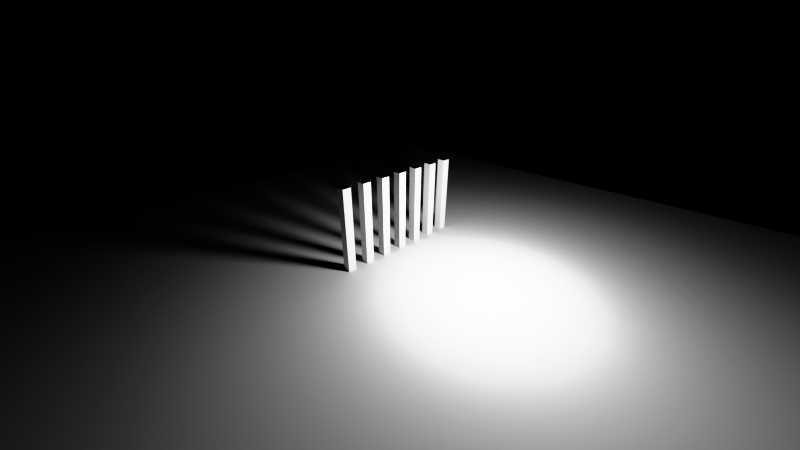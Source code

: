 # Source: sphere_test.blend  (saved by Blender 4.4.32; exported with 4.5.12 LTS)
import bpy
from mathutils import Matrix  # noqa: F401  (used for matrix-valued properties, if any)

bpy.ops.wm.read_factory_settings(use_empty=True)
scene = bpy.context.scene
scene.name = 'Scene'

# ---- collections
col_collection = bpy.data.collections.new('Collection'); scene.collection.children.link(col_collection)

# ---- materials (node trees are filled in below, after node groups)
mat_material_001 = bpy.data.materials.new('Material.001')

# ---- material node trees
mat_material_001.use_nodes = True; mat_material_001.node_tree.nodes.clear()
_N = mat_material_001.node_tree.nodes; _L = mat_material_001.node_tree.links
n0 = _N.new('ShaderNodeBsdfPrincipled'); n0.name = 'Principled BSDF'; n0.location = (10, 300)
n0.inputs[2].default_value = 1.0
n1 = _N.new('ShaderNodeOutputMaterial'); n1.name = 'Material Output'; n1.location = (300, 300)
_L.new(n0.outputs[0], n1.inputs[0])
n1.is_active_output = True

# ---- world
world_world = bpy.data.worlds.new('World'); scene.world = world_world
world_world.use_nodes = True; world_world.node_tree.nodes.clear()
_N = world_world.node_tree.nodes; _L = world_world.node_tree.links
n0 = _N.new('ShaderNodeOutputWorld'); n0.name = 'World Output'; n0.location = (300, 300)
n0.is_active_output = True
world_world.color = (0.05088, 0.05088, 0.05088)
world_world.sun_shadow_jitter_overblur = 0.0

# ---- cameras
cam_camera = bpy.data.cameras.new('Camera')
cam_camera.clip_end = 100.0
cam_camera.lens = 15.0
cam_camera.ortho_scale = 7.314

# ---- lights
light_point_005 = bpy.data.lights.new('Point.005', 'POINT')
light_point_005.use_soft_falloff = False
light_point_005.energy = 1000.0
light_point_005.shadow_soft_size = 0.69
light_point_005.cycles.max_bounces = 1
light_point_005.cycles.use_multiple_importance_sampling = False

# ---- meshes
me_plane = bpy.data.meshes.new('Plane')
me_plane.from_pydata([(-1.0, -1.0, 0.0), (1.0, -1.0, 0.0), (-1.0, 1.0, 0.0), (1.0, 1.0, 0.0)], [], [(0, 1, 3, 2)])
me_plane.polygons.foreach_set('use_smooth', [True] * 1)
_uv = me_plane.uv_layers.new(name='UVMap')
_uv.uv.foreach_set('vector', [0.0, 0.0, 1.0, 0.0, 1.0, 1.0, 0.0, 1.0])
me_plane.materials.append(mat_material_001)
me_plane.update()
me_cube_002 = bpy.data.meshes.new('Cube.002')
me_cube_002.from_pydata([(-1.0, -1.0, -1.0), (-1.0, -1.0, 1.0), (-1.0, 1.0, -1.0), (-1.0, 1.0, 1.0), (1.0, -1.0, -1.0), (1.0, -1.0, 1.0), (1.0, 1.0, -1.0), (1.0, 1.0, 1.0)], [], [(0, 1, 3, 2), (2, 3, 7, 6), (6, 7, 5, 4), (4, 5, 1, 0), (2, 6, 4, 0), (7, 3, 1, 5)])
_uv = me_cube_002.uv_layers.new(name='UVMap')
_uv.uv.foreach_set('vector', [0.375, 0.0, 0.625, 0.0, 0.625, 0.25, 0.375, 0.25, 0.375, 0.25, 0.625, 0.25, 0.625, 0.5, 0.375, 0.5, 0.375, 0.5, 0.625, 0.5, 0.625, 0.75, 0.375, 0.75, 0.375, 0.75, 0.625, 0.75, 0.625, 1.0, 0.375, 1.0, 0.125, 0.5, 0.375, 0.5, 0.375, 0.75, 0.125, 0.75, 0.625, 0.5, 0.875, 0.5, 0.875, 0.75, 0.625, 0.75])
me_cube_002.update()
me_cube_003 = bpy.data.meshes.new('Cube.003')
me_cube_003.from_pydata([(-1.0, -1.0, -1.0), (-1.0, -1.0, 1.0), (-1.0, 1.0, -1.0), (-1.0, 1.0, 1.0), (1.0, -1.0, -1.0), (1.0, -1.0, 1.0), (1.0, 1.0, -1.0), (1.0, 1.0, 1.0)], [], [(0, 1, 3, 2), (2, 3, 7, 6), (6, 7, 5, 4), (4, 5, 1, 0), (2, 6, 4, 0), (7, 3, 1, 5)])
_uv = me_cube_003.uv_layers.new(name='UVMap')
_uv.uv.foreach_set('vector', [0.375, 0.0, 0.625, 0.0, 0.625, 0.25, 0.375, 0.25, 0.375, 0.25, 0.625, 0.25, 0.625, 0.5, 0.375, 0.5, 0.375, 0.5, 0.625, 0.5, 0.625, 0.75, 0.375, 0.75, 0.375, 0.75, 0.625, 0.75, 0.625, 1.0, 0.375, 1.0, 0.125, 0.5, 0.375, 0.5, 0.375, 0.75, 0.125, 0.75, 0.625, 0.5, 0.875, 0.5, 0.875, 0.75, 0.625, 0.75])
me_cube_003.update()
me_cube_004 = bpy.data.meshes.new('Cube.004')
me_cube_004.from_pydata([(-1.0, -1.0, -1.0), (-1.0, -1.0, 1.0), (-1.0, 1.0, -1.0), (-1.0, 1.0, 1.0), (1.0, -1.0, -1.0), (1.0, -1.0, 1.0), (1.0, 1.0, -1.0), (1.0, 1.0, 1.0)], [], [(0, 1, 3, 2), (2, 3, 7, 6), (6, 7, 5, 4), (4, 5, 1, 0), (2, 6, 4, 0), (7, 3, 1, 5)])
_uv = me_cube_004.uv_layers.new(name='UVMap')
_uv.uv.foreach_set('vector', [0.375, 0.0, 0.625, 0.0, 0.625, 0.25, 0.375, 0.25, 0.375, 0.25, 0.625, 0.25, 0.625, 0.5, 0.375, 0.5, 0.375, 0.5, 0.625, 0.5, 0.625, 0.75, 0.375, 0.75, 0.375, 0.75, 0.625, 0.75, 0.625, 1.0, 0.375, 1.0, 0.125, 0.5, 0.375, 0.5, 0.375, 0.75, 0.125, 0.75, 0.625, 0.5, 0.875, 0.5, 0.875, 0.75, 0.625, 0.75])
me_cube_004.update()
me_cube_005 = bpy.data.meshes.new('Cube.005')
me_cube_005.from_pydata([(-1.0, -1.0, -1.0), (-1.0, -1.0, 1.0), (-1.0, 1.0, -1.0), (-1.0, 1.0, 1.0), (1.0, -1.0, -1.0), (1.0, -1.0, 1.0), (1.0, 1.0, -1.0), (1.0, 1.0, 1.0)], [], [(0, 1, 3, 2), (2, 3, 7, 6), (6, 7, 5, 4), (4, 5, 1, 0), (2, 6, 4, 0), (7, 3, 1, 5)])
_uv = me_cube_005.uv_layers.new(name='UVMap')
_uv.uv.foreach_set('vector', [0.375, 0.0, 0.625, 0.0, 0.625, 0.25, 0.375, 0.25, 0.375, 0.25, 0.625, 0.25, 0.625, 0.5, 0.375, 0.5, 0.375, 0.5, 0.625, 0.5, 0.625, 0.75, 0.375, 0.75, 0.375, 0.75, 0.625, 0.75, 0.625, 1.0, 0.375, 1.0, 0.125, 0.5, 0.375, 0.5, 0.375, 0.75, 0.125, 0.75, 0.625, 0.5, 0.875, 0.5, 0.875, 0.75, 0.625, 0.75])
me_cube_005.update()
me_cube_006 = bpy.data.meshes.new('Cube.006')
me_cube_006.from_pydata([(-1.0, -1.0, -1.0), (-1.0, -1.0, 1.0), (-1.0, 1.0, -1.0), (-1.0, 1.0, 1.0), (1.0, -1.0, -1.0), (1.0, -1.0, 1.0), (1.0, 1.0, -1.0), (1.0, 1.0, 1.0)], [], [(0, 1, 3, 2), (2, 3, 7, 6), (6, 7, 5, 4), (4, 5, 1, 0), (2, 6, 4, 0), (7, 3, 1, 5)])
_uv = me_cube_006.uv_layers.new(name='UVMap')
_uv.uv.foreach_set('vector', [0.375, 0.0, 0.625, 0.0, 0.625, 0.25, 0.375, 0.25, 0.375, 0.25, 0.625, 0.25, 0.625, 0.5, 0.375, 0.5, 0.375, 0.5, 0.625, 0.5, 0.625, 0.75, 0.375, 0.75, 0.375, 0.75, 0.625, 0.75, 0.625, 1.0, 0.375, 1.0, 0.125, 0.5, 0.375, 0.5, 0.375, 0.75, 0.125, 0.75, 0.625, 0.5, 0.875, 0.5, 0.875, 0.75, 0.625, 0.75])
me_cube_006.update()
me_cube_007 = bpy.data.meshes.new('Cube.007')
me_cube_007.from_pydata([(-1.0, -1.0, -1.0), (-1.0, -1.0, 1.0), (-1.0, 1.0, -1.0), (-1.0, 1.0, 1.0), (1.0, -1.0, -1.0), (1.0, -1.0, 1.0), (1.0, 1.0, -1.0), (1.0, 1.0, 1.0)], [], [(0, 1, 3, 2), (2, 3, 7, 6), (6, 7, 5, 4), (4, 5, 1, 0), (2, 6, 4, 0), (7, 3, 1, 5)])
_uv = me_cube_007.uv_layers.new(name='UVMap')
_uv.uv.foreach_set('vector', [0.375, 0.0, 0.625, 0.0, 0.625, 0.25, 0.375, 0.25, 0.375, 0.25, 0.625, 0.25, 0.625, 0.5, 0.375, 0.5, 0.375, 0.5, 0.625, 0.5, 0.625, 0.75, 0.375, 0.75, 0.375, 0.75, 0.625, 0.75, 0.625, 1.0, 0.375, 1.0, 0.125, 0.5, 0.375, 0.5, 0.375, 0.75, 0.125, 0.75, 0.625, 0.5, 0.875, 0.5, 0.875, 0.75, 0.625, 0.75])
me_cube_007.update()
me_cube_008 = bpy.data.meshes.new('Cube.008')
me_cube_008.from_pydata([(-1.0, -1.0, -1.0), (-1.0, -1.0, 1.0), (-1.0, 1.0, -1.0), (-1.0, 1.0, 1.0), (1.0, -1.0, -1.0), (1.0, -1.0, 1.0), (1.0, 1.0, -1.0), (1.0, 1.0, 1.0)], [], [(0, 1, 3, 2), (2, 3, 7, 6), (6, 7, 5, 4), (4, 5, 1, 0), (2, 6, 4, 0), (7, 3, 1, 5)])
_uv = me_cube_008.uv_layers.new(name='UVMap')
_uv.uv.foreach_set('vector', [0.375, 0.0, 0.625, 0.0, 0.625, 0.25, 0.375, 0.25, 0.375, 0.25, 0.625, 0.25, 0.625, 0.5, 0.375, 0.5, 0.375, 0.5, 0.625, 0.5, 0.625, 0.75, 0.375, 0.75, 0.375, 0.75, 0.625, 0.75, 0.625, 1.0, 0.375, 1.0, 0.125, 0.5, 0.375, 0.5, 0.375, 0.75, 0.125, 0.75, 0.625, 0.5, 0.875, 0.5, 0.875, 0.75, 0.625, 0.75])
me_cube_008.update()

# ---- objects
ob_camera = bpy.data.objects.new('Camera', cam_camera)
ob_plane = bpy.data.objects.new('Plane', me_plane)
ob_point_005 = bpy.data.objects.new('Point.005', light_point_005)
ob_cube_002 = bpy.data.objects.new('Cube.002', me_cube_002)
ob_cube_001 = bpy.data.objects.new('Cube.001', me_cube_003)
ob_cube_003 = bpy.data.objects.new('Cube.003', me_cube_004)
ob_cube_004 = bpy.data.objects.new('Cube.004', me_cube_005)
ob_cube_005 = bpy.data.objects.new('Cube.005', me_cube_006)
ob_cube_006 = bpy.data.objects.new('Cube.006', me_cube_007)
ob_cube_007 = bpy.data.objects.new('Cube.007', me_cube_008)

# ---- transforms, parenting, visibility, modifiers, constraints
ob_camera.location = (10.47, -9.858, 7.084)
ob_camera.rotation_euler = (1.109, 0.0, 0.8149)
ob_camera.lock_rotations_4d = False
ob_camera.empty_display_type = 'ARROWS'
ob_camera.color = (0.0, 0.0, 0.0, 0.0)
ob_camera.display_type = 'WIRE'
ob_camera.lineart.crease_threshold = 0.0
ob_plane.location = (1.3, 0.0, -1.205)
ob_plane.scale = (15.89, 15.89, 15.89)
ob_point_005.location = (5.053, 0.0, 1.538)
ob_cube_002.location = (0.0, 1.0, 0.0)
ob_cube_002.scale = (0.1883, 0.1883, 2.589)
ob_cube_001.location = (0.0, -1.0, 0.0)
ob_cube_001.scale = (0.1883, 0.1883, 2.589)
ob_cube_003.location = (0.0, -3.0, 0.0)
ob_cube_003.scale = (0.1883, 0.1883, 2.589)
ob_cube_004.location = (0.0, 0.0, 0.0)
ob_cube_004.scale = (0.1883, 0.1883, 2.589)
ob_cube_005.location = (0.0, 2.0, 0.0)
ob_cube_005.scale = (0.1883, 0.1883, 2.589)
ob_cube_006.location = (0.0, 3.0, 0.0)
ob_cube_006.scale = (0.1883, 0.1883, 2.589)
ob_cube_007.location = (0.0, -2.0, 0.0)
ob_cube_007.scale = (0.1883, 0.1883, 2.589)

# ---- collection membership
col_collection.objects.link(ob_camera)
col_collection.objects.link(ob_plane)
col_collection.objects.link(ob_point_005)
col_collection.objects.link(ob_cube_002)
col_collection.objects.link(ob_cube_001)
col_collection.objects.link(ob_cube_003)
col_collection.objects.link(ob_cube_004)
col_collection.objects.link(ob_cube_005)
col_collection.objects.link(ob_cube_006)
col_collection.objects.link(ob_cube_007)

# ---- scene / render settings (as saved in the file)
scene.camera = ob_camera
scene.frame_start = 1; scene.frame_end = 250; scene.frame_set(1)
scene.render.engine = 'CYCLES'
scene.cycles.max_bounces = 1
scene.cycles.diffuse_bounces = 1
scene.cycles.glossy_bounces = 1
scene.cycles.transmission_bounces = 1
scene.cycles.transparent_max_bounces = 2
scene.view_settings.view_transform = 'Khronos PBR Neutral'
scene.view_settings.exposure = 1.0
bpy.context.view_layer.update()

